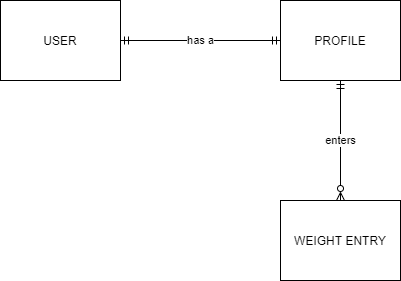

The diagram above was exported from draw.io. Its source (the exported page's mxGraphModel, read from the mxfile embedded in the PNG):
<mxGraphModel dx="1422" dy="857" grid="1" gridSize="10" guides="1" tooltips="1" connect="1" arrows="1" fold="1" page="1" pageScale="1" pageWidth="827" pageHeight="1169" math="0" shadow="0">
  <root>
    <mxCell id="0" />
    <mxCell id="1" parent="0" />
    <mxCell id="_aAmFfA3rq6f0Zdlvm4t-8" value="has a" style="edgeStyle=orthogonalEdgeStyle;rounded=0;orthogonalLoop=1;jettySize=auto;html=1;exitX=1;exitY=0.5;exitDx=0;exitDy=0;entryX=0;entryY=0.5;entryDx=0;entryDy=0;startArrow=ERmandOne;startFill=0;endArrow=ERmandOne;endFill=0;" edge="1" parent="1" source="_aAmFfA3rq6f0Zdlvm4t-1" target="_aAmFfA3rq6f0Zdlvm4t-2">
      <mxGeometry relative="1" as="geometry" />
    </mxCell>
    <mxCell id="_aAmFfA3rq6f0Zdlvm4t-1" value="USER" style="rounded=0;whiteSpace=wrap;html=1;" vertex="1" parent="1">
      <mxGeometry x="210" y="150" width="120" height="80" as="geometry" />
    </mxCell>
    <mxCell id="_aAmFfA3rq6f0Zdlvm4t-9" value="enters" style="edgeStyle=orthogonalEdgeStyle;rounded=0;orthogonalLoop=1;jettySize=auto;html=1;exitX=0.5;exitY=1;exitDx=0;exitDy=0;entryX=0.5;entryY=0;entryDx=0;entryDy=0;startArrow=ERmandOne;startFill=0;endArrow=ERzeroToMany;endFill=0;" edge="1" parent="1" source="_aAmFfA3rq6f0Zdlvm4t-2" target="_aAmFfA3rq6f0Zdlvm4t-6">
      <mxGeometry relative="1" as="geometry" />
    </mxCell>
    <mxCell id="_aAmFfA3rq6f0Zdlvm4t-2" value="PROFILE" style="rounded=0;whiteSpace=wrap;html=1;" vertex="1" parent="1">
      <mxGeometry x="490" y="150" width="120" height="80" as="geometry" />
    </mxCell>
    <mxCell id="_aAmFfA3rq6f0Zdlvm4t-6" value="WEIGHT ENTRY" style="rounded=0;whiteSpace=wrap;html=1;" vertex="1" parent="1">
      <mxGeometry x="490" y="350" width="120" height="80" as="geometry" />
    </mxCell>
  </root>
</mxGraphModel>